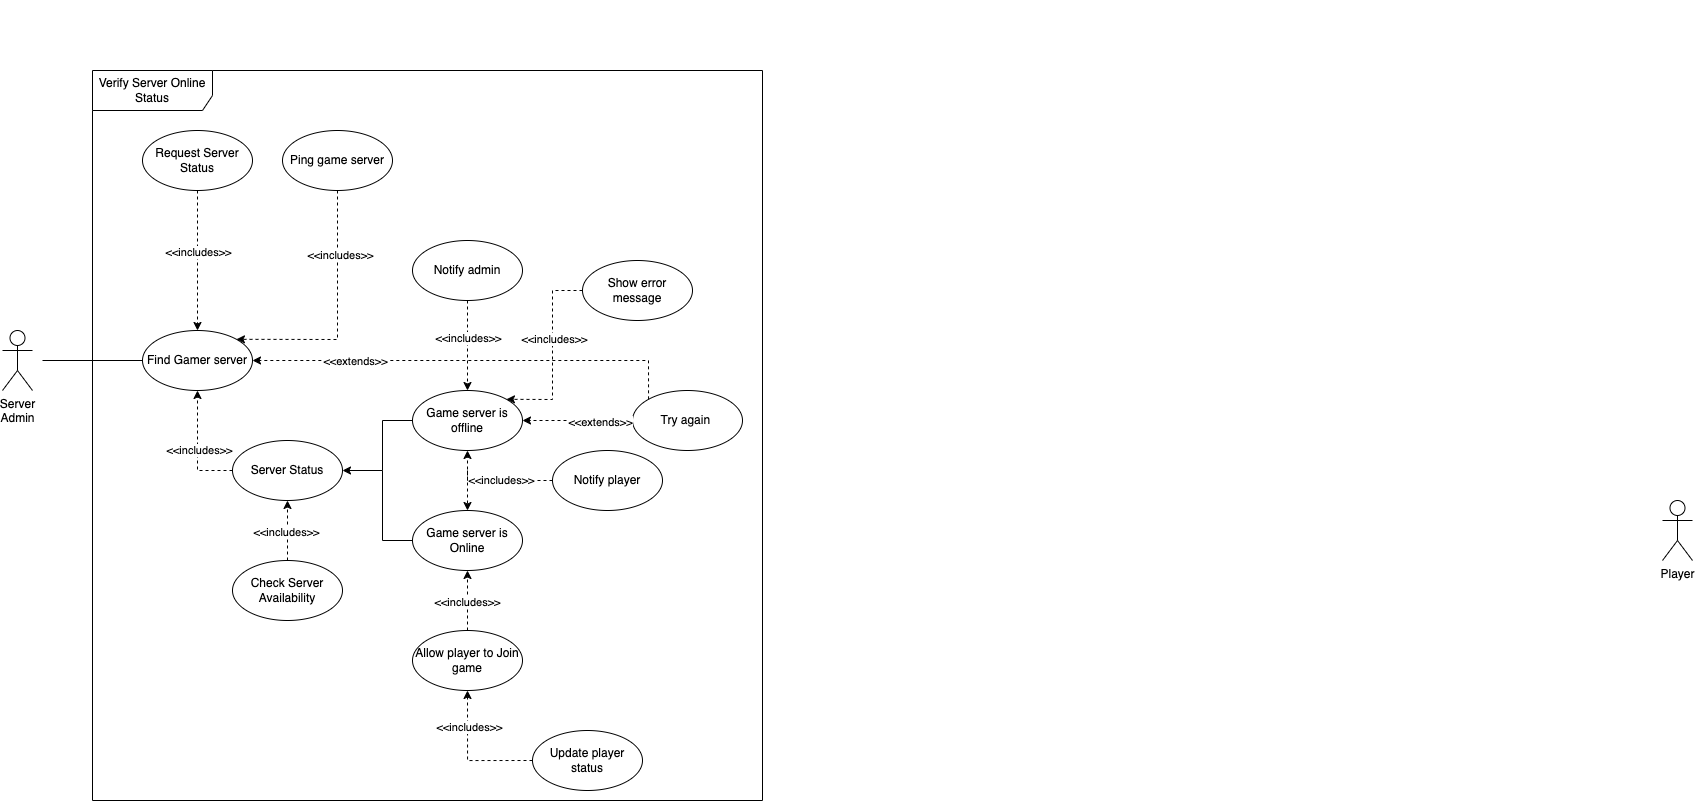

The diagram above was exported from draw.io. Its source (the exported page's mxGraphModel, read from the mxfile embedded in the PNG):
<mxGraphModel dx="1250" dy="773" grid="1" gridSize="10" guides="1" tooltips="1" connect="1" arrows="1" fold="1" page="1" pageScale="1" pageWidth="850" pageHeight="1100" math="0" shadow="0">
  <root>
    <mxCell id="0" />
    <mxCell id="1" parent="0" />
    <mxCell id="p5_dEWtqs7cyCDP3xFM8-2" value="Server&lt;div&gt;Admin&lt;/div&gt;" style="shape=umlActor;verticalLabelPosition=bottom;verticalAlign=top;html=1;outlineConnect=0;" parent="1" vertex="1">
      <mxGeometry x="30" y="340" width="30" height="60" as="geometry" />
    </mxCell>
    <mxCell id="p5_dEWtqs7cyCDP3xFM8-3" value="&lt;div style=&quot;text-align: start;&quot;&gt;&lt;font face=&quot;monospace&quot;&gt;&lt;span style=&quot;caret-color: rgba(0, 0, 0, 0); color: rgba(0, 0, 0, 0); font-size: 0px;&quot;&gt;Verify&lt;/span&gt;&lt;/font&gt;&lt;/div&gt;" style="text;html=1;align=center;verticalAlign=middle;resizable=0;points=[];autosize=1;strokeColor=none;fillColor=none;" parent="1" vertex="1">
      <mxGeometry x="160" y="10" width="20" height="30" as="geometry" />
    </mxCell>
    <mxCell id="p5_dEWtqs7cyCDP3xFM8-4" value="Find Gamer server" style="ellipse;whiteSpace=wrap;html=1;" parent="1" vertex="1">
      <mxGeometry x="170" y="340" width="110" height="60" as="geometry" />
    </mxCell>
    <mxCell id="p5_dEWtqs7cyCDP3xFM8-15" value="Game server is Online" style="ellipse;whiteSpace=wrap;html=1;" parent="1" vertex="1">
      <mxGeometry x="440" y="520" width="110" height="60" as="geometry" />
    </mxCell>
    <mxCell id="p5_dEWtqs7cyCDP3xFM8-16" value="Game server is offline" style="ellipse;whiteSpace=wrap;html=1;" parent="1" vertex="1">
      <mxGeometry x="440" y="400" width="110" height="60" as="geometry" />
    </mxCell>
    <mxCell id="p5_dEWtqs7cyCDP3xFM8-18" value="Ping game server" style="ellipse;whiteSpace=wrap;html=1;" parent="1" vertex="1">
      <mxGeometry x="310" y="140" width="110" height="60" as="geometry" />
    </mxCell>
    <mxCell id="p5_dEWtqs7cyCDP3xFM8-20" value="Allow player to Join game" style="ellipse;whiteSpace=wrap;html=1;" parent="1" vertex="1">
      <mxGeometry x="440" y="640" width="110" height="60" as="geometry" />
    </mxCell>
    <mxCell id="p5_dEWtqs7cyCDP3xFM8-21" value="Show error message" style="ellipse;whiteSpace=wrap;html=1;" parent="1" vertex="1">
      <mxGeometry x="610" y="270" width="110" height="60" as="geometry" />
    </mxCell>
    <mxCell id="p5_dEWtqs7cyCDP3xFM8-23" value="Player" style="shape=umlActor;verticalLabelPosition=bottom;verticalAlign=top;html=1;outlineConnect=0;" parent="1" vertex="1">
      <mxGeometry x="1690" y="510" width="30" height="60" as="geometry" />
    </mxCell>
    <mxCell id="p5_dEWtqs7cyCDP3xFM8-24" value="Try again&amp;nbsp;" style="ellipse;whiteSpace=wrap;html=1;" parent="1" vertex="1">
      <mxGeometry x="660" y="400" width="110" height="60" as="geometry" />
    </mxCell>
    <mxCell id="JQqMy54CBv8iYDbAPUVR-9" style="edgeStyle=orthogonalEdgeStyle;rounded=0;orthogonalLoop=1;jettySize=auto;html=1;exitX=0.5;exitY=1;exitDx=0;exitDy=0;entryX=0.5;entryY=0;entryDx=0;entryDy=0;dashed=1;" parent="1" source="JQqMy54CBv8iYDbAPUVR-1" target="p5_dEWtqs7cyCDP3xFM8-4" edge="1">
      <mxGeometry relative="1" as="geometry" />
    </mxCell>
    <mxCell id="xJuTu03inz7kEMuJIom2-1" value="&amp;lt;&amp;lt;includes&amp;gt;&amp;gt;" style="edgeLabel;html=1;align=center;verticalAlign=middle;resizable=0;points=[];" vertex="1" connectable="0" parent="JQqMy54CBv8iYDbAPUVR-9">
      <mxGeometry x="-0.1125" y="1" relative="1" as="geometry">
        <mxPoint as="offset" />
      </mxGeometry>
    </mxCell>
    <mxCell id="JQqMy54CBv8iYDbAPUVR-1" value="Request Server&lt;div&gt;Status&lt;/div&gt;" style="ellipse;whiteSpace=wrap;html=1;" parent="1" vertex="1">
      <mxGeometry x="170" y="140" width="110" height="60" as="geometry" />
    </mxCell>
    <mxCell id="JQqMy54CBv8iYDbAPUVR-21" style="edgeStyle=orthogonalEdgeStyle;rounded=0;orthogonalLoop=1;jettySize=auto;html=1;exitX=0;exitY=0.5;exitDx=0;exitDy=0;entryX=0.5;entryY=1;entryDx=0;entryDy=0;dashed=1;" parent="1" source="JQqMy54CBv8iYDbAPUVR-2" target="p5_dEWtqs7cyCDP3xFM8-20" edge="1">
      <mxGeometry relative="1" as="geometry">
        <Array as="points">
          <mxPoint x="495" y="770" />
        </Array>
      </mxGeometry>
    </mxCell>
    <mxCell id="xJuTu03inz7kEMuJIom2-26" value="&amp;lt;&amp;lt;includes&amp;gt;&amp;gt;" style="edgeLabel;html=1;align=center;verticalAlign=middle;resizable=0;points=[];" vertex="1" connectable="0" parent="JQqMy54CBv8iYDbAPUVR-21">
      <mxGeometry x="0.4484" y="-1" relative="1" as="geometry">
        <mxPoint as="offset" />
      </mxGeometry>
    </mxCell>
    <mxCell id="JQqMy54CBv8iYDbAPUVR-2" value="Update player status" style="ellipse;whiteSpace=wrap;html=1;" parent="1" vertex="1">
      <mxGeometry x="560" y="740" width="110" height="60" as="geometry" />
    </mxCell>
    <mxCell id="JQqMy54CBv8iYDbAPUVR-3" value="Check Server Availability" style="ellipse;whiteSpace=wrap;html=1;" parent="1" vertex="1">
      <mxGeometry x="260" y="570" width="110" height="60" as="geometry" />
    </mxCell>
    <mxCell id="JQqMy54CBv8iYDbAPUVR-4" value="Server Status" style="ellipse;whiteSpace=wrap;html=1;" parent="1" vertex="1">
      <mxGeometry x="260" y="450" width="110" height="60" as="geometry" />
    </mxCell>
    <mxCell id="JQqMy54CBv8iYDbAPUVR-5" value="Notify player" style="ellipse;whiteSpace=wrap;html=1;" parent="1" vertex="1">
      <mxGeometry x="580" y="460" width="110" height="60" as="geometry" />
    </mxCell>
    <mxCell id="JQqMy54CBv8iYDbAPUVR-6" value="Notify admin" style="ellipse;whiteSpace=wrap;html=1;" parent="1" vertex="1">
      <mxGeometry x="440" y="250" width="110" height="60" as="geometry" />
    </mxCell>
    <mxCell id="JQqMy54CBv8iYDbAPUVR-20" style="edgeStyle=orthogonalEdgeStyle;rounded=0;orthogonalLoop=1;jettySize=auto;html=1;exitX=0.5;exitY=0;exitDx=0;exitDy=0;entryX=0.5;entryY=1;entryDx=0;entryDy=0;dashed=1;" parent="1" source="p5_dEWtqs7cyCDP3xFM8-20" target="p5_dEWtqs7cyCDP3xFM8-15" edge="1">
      <mxGeometry relative="1" as="geometry">
        <mxPoint x="470" y="590" as="targetPoint" />
      </mxGeometry>
    </mxCell>
    <mxCell id="xJuTu03inz7kEMuJIom2-20" value="&amp;lt;&amp;lt;includes&amp;gt;&amp;gt;" style="edgeLabel;html=1;align=center;verticalAlign=middle;resizable=0;points=[];" vertex="1" connectable="0" parent="JQqMy54CBv8iYDbAPUVR-20">
      <mxGeometry x="-0.0402" relative="1" as="geometry">
        <mxPoint as="offset" />
      </mxGeometry>
    </mxCell>
    <mxCell id="xJuTu03inz7kEMuJIom2-2" value="" style="endArrow=classic;html=1;rounded=0;exitX=0.5;exitY=1;exitDx=0;exitDy=0;entryX=1;entryY=0;entryDx=0;entryDy=0;dashed=1;" edge="1" parent="1" source="p5_dEWtqs7cyCDP3xFM8-18" target="p5_dEWtqs7cyCDP3xFM8-4">
      <mxGeometry width="50" height="50" relative="1" as="geometry">
        <mxPoint x="340" y="280" as="sourcePoint" />
        <mxPoint x="390" y="230" as="targetPoint" />
        <Array as="points">
          <mxPoint x="365" y="349" />
        </Array>
      </mxGeometry>
    </mxCell>
    <mxCell id="xJuTu03inz7kEMuJIom2-3" value="&amp;lt;&amp;lt;includes&amp;gt;&amp;gt;" style="edgeLabel;html=1;align=center;verticalAlign=middle;resizable=0;points=[];" vertex="1" connectable="0" parent="xJuTu03inz7kEMuJIom2-2">
      <mxGeometry x="-0.4847" y="3" relative="1" as="geometry">
        <mxPoint as="offset" />
      </mxGeometry>
    </mxCell>
    <mxCell id="xJuTu03inz7kEMuJIom2-4" value="" style="endArrow=classic;html=1;rounded=0;entryX=0.5;entryY=1;entryDx=0;entryDy=0;dashed=1;exitX=0;exitY=0.5;exitDx=0;exitDy=0;" edge="1" parent="1" source="JQqMy54CBv8iYDbAPUVR-4" target="p5_dEWtqs7cyCDP3xFM8-4">
      <mxGeometry width="50" height="50" relative="1" as="geometry">
        <mxPoint x="390" y="520" as="sourcePoint" />
        <mxPoint x="350" y="480" as="targetPoint" />
        <Array as="points">
          <mxPoint x="225" y="480" />
        </Array>
      </mxGeometry>
    </mxCell>
    <mxCell id="xJuTu03inz7kEMuJIom2-5" value="&amp;lt;&amp;lt;includes&amp;gt;&amp;gt;" style="edgeLabel;html=1;align=center;verticalAlign=middle;resizable=0;points=[];" vertex="1" connectable="0" parent="xJuTu03inz7kEMuJIom2-4">
      <mxGeometry x="-0.0353" y="-2" relative="1" as="geometry">
        <mxPoint as="offset" />
      </mxGeometry>
    </mxCell>
    <mxCell id="xJuTu03inz7kEMuJIom2-6" value="" style="endArrow=classic;html=1;rounded=0;exitX=0.5;exitY=0;exitDx=0;exitDy=0;entryX=0.5;entryY=1;entryDx=0;entryDy=0;dashed=1;" edge="1" parent="1" source="JQqMy54CBv8iYDbAPUVR-3" target="JQqMy54CBv8iYDbAPUVR-4">
      <mxGeometry width="50" height="50" relative="1" as="geometry">
        <mxPoint x="270" y="630" as="sourcePoint" />
        <mxPoint x="320" y="580" as="targetPoint" />
      </mxGeometry>
    </mxCell>
    <mxCell id="xJuTu03inz7kEMuJIom2-7" value="&amp;lt;&amp;lt;includes&amp;gt;&amp;gt;" style="edgeLabel;html=1;align=center;verticalAlign=middle;resizable=0;points=[];" vertex="1" connectable="0" parent="xJuTu03inz7kEMuJIom2-6">
      <mxGeometry x="-0.0535" y="1" relative="1" as="geometry">
        <mxPoint as="offset" />
      </mxGeometry>
    </mxCell>
    <mxCell id="xJuTu03inz7kEMuJIom2-8" value="" style="endArrow=classic;html=1;rounded=0;exitX=0.5;exitY=1;exitDx=0;exitDy=0;entryX=0.5;entryY=0;entryDx=0;entryDy=0;dashed=1;" edge="1" parent="1" source="JQqMy54CBv8iYDbAPUVR-6" target="p5_dEWtqs7cyCDP3xFM8-16">
      <mxGeometry width="50" height="50" relative="1" as="geometry">
        <mxPoint x="750" y="410" as="sourcePoint" />
        <mxPoint x="800" y="360" as="targetPoint" />
      </mxGeometry>
    </mxCell>
    <mxCell id="xJuTu03inz7kEMuJIom2-9" value="&amp;lt;&amp;lt;includes&amp;gt;&amp;gt;" style="edgeLabel;html=1;align=center;verticalAlign=middle;resizable=0;points=[];" vertex="1" connectable="0" parent="xJuTu03inz7kEMuJIom2-8">
      <mxGeometry x="-0.1708" y="1" relative="1" as="geometry">
        <mxPoint as="offset" />
      </mxGeometry>
    </mxCell>
    <mxCell id="xJuTu03inz7kEMuJIom2-11" style="edgeStyle=orthogonalEdgeStyle;rounded=0;orthogonalLoop=1;jettySize=auto;html=1;exitX=0.5;exitY=1;exitDx=0;exitDy=0;" edge="1" parent="1">
      <mxGeometry relative="1" as="geometry">
        <mxPoint x="725" y="420" as="sourcePoint" />
        <mxPoint x="725" y="420" as="targetPoint" />
      </mxGeometry>
    </mxCell>
    <mxCell id="xJuTu03inz7kEMuJIom2-13" value="" style="endArrow=classic;html=1;rounded=0;exitX=0;exitY=0.5;exitDx=0;exitDy=0;entryX=1;entryY=0.5;entryDx=0;entryDy=0;" edge="1" parent="1" source="p5_dEWtqs7cyCDP3xFM8-16" target="JQqMy54CBv8iYDbAPUVR-4">
      <mxGeometry width="50" height="50" relative="1" as="geometry">
        <mxPoint x="320" y="580" as="sourcePoint" />
        <mxPoint x="370" y="530" as="targetPoint" />
        <Array as="points">
          <mxPoint x="410" y="430" />
          <mxPoint x="410" y="480" />
        </Array>
      </mxGeometry>
    </mxCell>
    <mxCell id="xJuTu03inz7kEMuJIom2-14" value="" style="endArrow=none;html=1;rounded=0;entryX=0;entryY=0.5;entryDx=0;entryDy=0;" edge="1" parent="1" target="p5_dEWtqs7cyCDP3xFM8-15">
      <mxGeometry width="50" height="50" relative="1" as="geometry">
        <mxPoint x="410" y="480" as="sourcePoint" />
        <mxPoint x="370" y="550" as="targetPoint" />
        <Array as="points">
          <mxPoint x="410" y="550" />
        </Array>
      </mxGeometry>
    </mxCell>
    <mxCell id="xJuTu03inz7kEMuJIom2-15" value="" style="endArrow=classic;html=1;rounded=0;entryX=1;entryY=0.5;entryDx=0;entryDy=0;exitX=0;exitY=0.5;exitDx=0;exitDy=0;dashed=1;" edge="1" parent="1" source="p5_dEWtqs7cyCDP3xFM8-24" target="p5_dEWtqs7cyCDP3xFM8-16">
      <mxGeometry width="50" height="50" relative="1" as="geometry">
        <mxPoint x="770" y="580" as="sourcePoint" />
        <mxPoint x="820" y="530" as="targetPoint" />
        <Array as="points" />
      </mxGeometry>
    </mxCell>
    <mxCell id="xJuTu03inz7kEMuJIom2-16" value="&amp;lt;&amp;lt;extends&amp;gt;&amp;gt;" style="edgeLabel;html=1;align=center;verticalAlign=middle;resizable=0;points=[];" vertex="1" connectable="0" parent="xJuTu03inz7kEMuJIom2-15">
      <mxGeometry x="-0.4123" y="2" relative="1" as="geometry">
        <mxPoint as="offset" />
      </mxGeometry>
    </mxCell>
    <mxCell id="xJuTu03inz7kEMuJIom2-17" value="" style="endArrow=classic;html=1;rounded=0;exitX=0;exitY=0;exitDx=0;exitDy=0;entryX=1;entryY=0.5;entryDx=0;entryDy=0;dashed=1;" edge="1" parent="1" source="p5_dEWtqs7cyCDP3xFM8-24" target="p5_dEWtqs7cyCDP3xFM8-4">
      <mxGeometry width="50" height="50" relative="1" as="geometry">
        <mxPoint x="1071.25" y="230" as="sourcePoint" />
        <mxPoint x="440.00417520197425" y="261.2875046884084" as="targetPoint" />
        <Array as="points">
          <mxPoint x="676" y="370" />
        </Array>
      </mxGeometry>
    </mxCell>
    <mxCell id="xJuTu03inz7kEMuJIom2-29" value="&amp;lt;&amp;lt;extends&amp;gt;&amp;gt;" style="edgeLabel;html=1;align=center;verticalAlign=middle;resizable=0;points=[];" vertex="1" connectable="0" parent="xJuTu03inz7kEMuJIom2-17">
      <mxGeometry x="0.5285" y="1" relative="1" as="geometry">
        <mxPoint as="offset" />
      </mxGeometry>
    </mxCell>
    <mxCell id="xJuTu03inz7kEMuJIom2-21" value="" style="endArrow=classic;html=1;rounded=0;exitX=0;exitY=0.5;exitDx=0;exitDy=0;entryX=1;entryY=0;entryDx=0;entryDy=0;dashed=1;" edge="1" parent="1" source="p5_dEWtqs7cyCDP3xFM8-21" target="p5_dEWtqs7cyCDP3xFM8-16">
      <mxGeometry width="50" height="50" relative="1" as="geometry">
        <mxPoint x="780" y="350" as="sourcePoint" />
        <mxPoint x="830" y="300" as="targetPoint" />
        <Array as="points">
          <mxPoint x="580" y="300" />
          <mxPoint x="580" y="409" />
        </Array>
      </mxGeometry>
    </mxCell>
    <mxCell id="xJuTu03inz7kEMuJIom2-22" value="&amp;lt;&amp;lt;includes&amp;gt;&amp;gt;" style="edgeLabel;html=1;align=center;verticalAlign=middle;resizable=0;points=[];" vertex="1" connectable="0" parent="xJuTu03inz7kEMuJIom2-21">
      <mxGeometry x="-0.1536" y="2" relative="1" as="geometry">
        <mxPoint as="offset" />
      </mxGeometry>
    </mxCell>
    <mxCell id="xJuTu03inz7kEMuJIom2-23" value="" style="endArrow=classic;html=1;rounded=0;entryX=0.5;entryY=1;entryDx=0;entryDy=0;exitX=0;exitY=0.5;exitDx=0;exitDy=0;dashed=1;" edge="1" parent="1" source="JQqMy54CBv8iYDbAPUVR-5" target="p5_dEWtqs7cyCDP3xFM8-16">
      <mxGeometry width="50" height="50" relative="1" as="geometry">
        <mxPoint x="640" y="640" as="sourcePoint" />
        <mxPoint x="690" y="590" as="targetPoint" />
        <Array as="points">
          <mxPoint x="495" y="490" />
        </Array>
      </mxGeometry>
    </mxCell>
    <mxCell id="xJuTu03inz7kEMuJIom2-25" value="&amp;lt;&amp;lt;includes&amp;gt;&amp;gt;" style="edgeLabel;html=1;align=center;verticalAlign=middle;resizable=0;points=[];" vertex="1" connectable="0" parent="xJuTu03inz7kEMuJIom2-23">
      <mxGeometry x="-0.1075" relative="1" as="geometry">
        <mxPoint as="offset" />
      </mxGeometry>
    </mxCell>
    <mxCell id="xJuTu03inz7kEMuJIom2-24" value="" style="endArrow=classic;html=1;rounded=0;entryX=0.5;entryY=0;entryDx=0;entryDy=0;dashed=1;" edge="1" parent="1" target="p5_dEWtqs7cyCDP3xFM8-15">
      <mxGeometry width="50" height="50" relative="1" as="geometry">
        <mxPoint x="495" y="480" as="sourcePoint" />
        <mxPoint x="650" y="520" as="targetPoint" />
      </mxGeometry>
    </mxCell>
    <mxCell id="xJuTu03inz7kEMuJIom2-27" value="Verify Server Online Status" style="shape=umlFrame;whiteSpace=wrap;html=1;pointerEvents=0;width=120;height=40;" vertex="1" parent="1">
      <mxGeometry x="120" y="80" width="670" height="730" as="geometry" />
    </mxCell>
    <mxCell id="xJuTu03inz7kEMuJIom2-28" value="" style="endArrow=none;html=1;rounded=0;entryX=0;entryY=0.5;entryDx=0;entryDy=0;" edge="1" parent="1" target="p5_dEWtqs7cyCDP3xFM8-4">
      <mxGeometry width="50" height="50" relative="1" as="geometry">
        <mxPoint x="70" y="370" as="sourcePoint" />
        <mxPoint x="90" y="130" as="targetPoint" />
      </mxGeometry>
    </mxCell>
  </root>
</mxGraphModel>